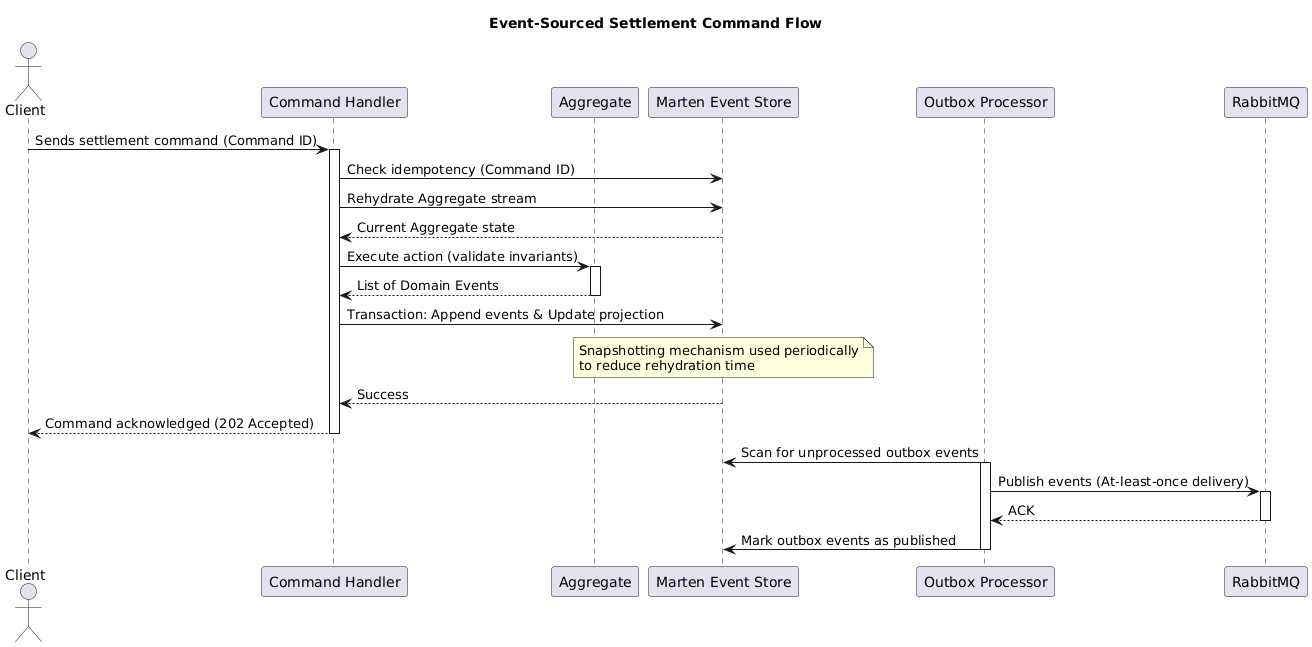

The diagram above was rendered by PlantUML. Its source (embedded in the PNG):
@startuml event-flow
title Event-Sourced Settlement Command Flow

actor Client
participant "Command Handler" as CH
participant "Aggregate" as AGG
participant "Marten Event Store" as ES
participant "Outbox Processor" as OP
participant "RabbitMQ" as RMQ

Client -> CH: Sends settlement command (Command ID)
activate CH
CH -> ES: Check idempotency (Command ID)
CH -> ES: Rehydrate Aggregate stream
ES --> CH: Current Aggregate state
CH -> AGG: Execute action (validate invariants)
activate AGG
AGG --> CH: List of Domain Events
deactivate AGG

CH -> ES: Transaction: Append events & Update projection
note over ES: Snapshotting mechanism used periodically\nto reduce rehydration time
ES --> CH: Success
CH --> Client: Command acknowledged (202 Accepted)
deactivate CH

OP -> ES: Scan for unprocessed outbox events
activate OP
OP -> RMQ: Publish events (At-least-once delivery)
activate RMQ
RMQ --> OP: ACK
deactivate RMQ
OP -> ES: Mark outbox events as published
deactivate OP

@enduml